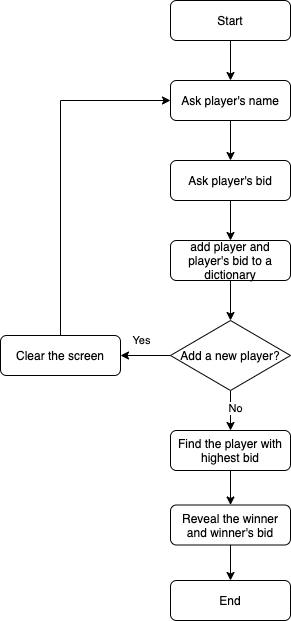

The diagram above was exported from draw.io. Its source (the exported page's mxGraphModel, read from the mxfile embedded in the PNG):
<mxGraphModel dx="946" dy="672" grid="1" gridSize="10" guides="1" tooltips="1" connect="1" arrows="1" fold="1" page="1" pageScale="1" pageWidth="827" pageHeight="1169" math="0" shadow="0">
  <root>
    <mxCell id="WIyWlLk6GJQsqaUBKTNV-0" />
    <mxCell id="WIyWlLk6GJQsqaUBKTNV-1" parent="WIyWlLk6GJQsqaUBKTNV-0" />
    <mxCell id="bMklN7V-Y6BEDxGsvsCL-7" value="" style="edgeStyle=orthogonalEdgeStyle;rounded=0;orthogonalLoop=1;jettySize=auto;html=1;" edge="1" parent="WIyWlLk6GJQsqaUBKTNV-1" source="WIyWlLk6GJQsqaUBKTNV-3" target="bMklN7V-Y6BEDxGsvsCL-6">
      <mxGeometry relative="1" as="geometry" />
    </mxCell>
    <mxCell id="WIyWlLk6GJQsqaUBKTNV-3" value="Start" style="rounded=1;whiteSpace=wrap;html=1;fontSize=12;glass=0;strokeWidth=1;shadow=0;" parent="WIyWlLk6GJQsqaUBKTNV-1" vertex="1">
      <mxGeometry x="330" y="80" width="120" height="40" as="geometry" />
    </mxCell>
    <mxCell id="bMklN7V-Y6BEDxGsvsCL-3" value="" style="edgeStyle=orthogonalEdgeStyle;rounded=0;orthogonalLoop=1;jettySize=auto;html=1;" edge="1" parent="WIyWlLk6GJQsqaUBKTNV-1" source="bMklN7V-Y6BEDxGsvsCL-0" target="bMklN7V-Y6BEDxGsvsCL-2">
      <mxGeometry relative="1" as="geometry" />
    </mxCell>
    <mxCell id="bMklN7V-Y6BEDxGsvsCL-0" value="Ask player's bid" style="rounded=1;whiteSpace=wrap;html=1;fontSize=12;glass=0;strokeWidth=1;shadow=0;" vertex="1" parent="WIyWlLk6GJQsqaUBKTNV-1">
      <mxGeometry x="330" y="240" width="120" height="40" as="geometry" />
    </mxCell>
    <mxCell id="bMklN7V-Y6BEDxGsvsCL-5" value="" style="edgeStyle=orthogonalEdgeStyle;rounded=0;orthogonalLoop=1;jettySize=auto;html=1;" edge="1" parent="WIyWlLk6GJQsqaUBKTNV-1" source="bMklN7V-Y6BEDxGsvsCL-2" target="bMklN7V-Y6BEDxGsvsCL-4">
      <mxGeometry relative="1" as="geometry" />
    </mxCell>
    <mxCell id="bMklN7V-Y6BEDxGsvsCL-2" value="add player and player's bid to a dictionary" style="rounded=1;whiteSpace=wrap;html=1;fontSize=12;glass=0;strokeWidth=1;shadow=0;" vertex="1" parent="WIyWlLk6GJQsqaUBKTNV-1">
      <mxGeometry x="330" y="320" width="120" height="40" as="geometry" />
    </mxCell>
    <mxCell id="bMklN7V-Y6BEDxGsvsCL-10" value="" style="edgeStyle=orthogonalEdgeStyle;rounded=0;orthogonalLoop=1;jettySize=auto;html=1;" edge="1" parent="WIyWlLk6GJQsqaUBKTNV-1" source="bMklN7V-Y6BEDxGsvsCL-4" target="bMklN7V-Y6BEDxGsvsCL-9">
      <mxGeometry relative="1" as="geometry" />
    </mxCell>
    <mxCell id="bMklN7V-Y6BEDxGsvsCL-13" value="Yes" style="edgeLabel;html=1;align=center;verticalAlign=middle;resizable=0;points=[];" vertex="1" connectable="0" parent="bMklN7V-Y6BEDxGsvsCL-10">
      <mxGeometry x="-0.15" y="-4" relative="1" as="geometry">
        <mxPoint x="-9" y="-12" as="offset" />
      </mxGeometry>
    </mxCell>
    <mxCell id="bMklN7V-Y6BEDxGsvsCL-17" value="" style="edgeStyle=orthogonalEdgeStyle;rounded=0;orthogonalLoop=1;jettySize=auto;html=1;" edge="1" parent="WIyWlLk6GJQsqaUBKTNV-1" source="bMklN7V-Y6BEDxGsvsCL-4" target="bMklN7V-Y6BEDxGsvsCL-16">
      <mxGeometry relative="1" as="geometry" />
    </mxCell>
    <mxCell id="bMklN7V-Y6BEDxGsvsCL-18" value="No" style="edgeLabel;html=1;align=center;verticalAlign=middle;resizable=0;points=[];" vertex="1" connectable="0" parent="bMklN7V-Y6BEDxGsvsCL-17">
      <mxGeometry x="-0.175" y="4" relative="1" as="geometry">
        <mxPoint as="offset" />
      </mxGeometry>
    </mxCell>
    <mxCell id="bMklN7V-Y6BEDxGsvsCL-4" value="Add a new player?" style="rhombus;whiteSpace=wrap;html=1;rounded=0;shadow=0;strokeWidth=1;glass=0;" vertex="1" parent="WIyWlLk6GJQsqaUBKTNV-1">
      <mxGeometry x="330" y="400" width="120" height="70" as="geometry" />
    </mxCell>
    <mxCell id="bMklN7V-Y6BEDxGsvsCL-8" value="" style="edgeStyle=orthogonalEdgeStyle;rounded=0;orthogonalLoop=1;jettySize=auto;html=1;" edge="1" parent="WIyWlLk6GJQsqaUBKTNV-1" source="bMklN7V-Y6BEDxGsvsCL-6" target="bMklN7V-Y6BEDxGsvsCL-0">
      <mxGeometry relative="1" as="geometry" />
    </mxCell>
    <mxCell id="bMklN7V-Y6BEDxGsvsCL-6" value="Ask player's name" style="rounded=1;whiteSpace=wrap;html=1;fontSize=12;glass=0;strokeWidth=1;shadow=0;" vertex="1" parent="WIyWlLk6GJQsqaUBKTNV-1">
      <mxGeometry x="330" y="160" width="120" height="40" as="geometry" />
    </mxCell>
    <mxCell id="bMklN7V-Y6BEDxGsvsCL-24" value="" style="edgeStyle=orthogonalEdgeStyle;rounded=0;orthogonalLoop=1;jettySize=auto;html=1;" edge="1" parent="WIyWlLk6GJQsqaUBKTNV-1" source="bMklN7V-Y6BEDxGsvsCL-9" target="bMklN7V-Y6BEDxGsvsCL-6">
      <mxGeometry relative="1" as="geometry">
        <Array as="points">
          <mxPoint x="220" y="180" />
        </Array>
      </mxGeometry>
    </mxCell>
    <mxCell id="bMklN7V-Y6BEDxGsvsCL-9" value="Clear the screen" style="whiteSpace=wrap;html=1;rounded=1;shadow=0;strokeWidth=1;glass=0;" vertex="1" parent="WIyWlLk6GJQsqaUBKTNV-1">
      <mxGeometry x="160" y="415" width="120" height="40" as="geometry" />
    </mxCell>
    <mxCell id="bMklN7V-Y6BEDxGsvsCL-21" value="" style="edgeStyle=orthogonalEdgeStyle;rounded=0;orthogonalLoop=1;jettySize=auto;html=1;" edge="1" parent="WIyWlLk6GJQsqaUBKTNV-1" source="bMklN7V-Y6BEDxGsvsCL-16" target="bMklN7V-Y6BEDxGsvsCL-20">
      <mxGeometry relative="1" as="geometry" />
    </mxCell>
    <mxCell id="bMklN7V-Y6BEDxGsvsCL-16" value="Find the player with highest bid" style="whiteSpace=wrap;html=1;rounded=1;shadow=0;strokeWidth=1;glass=0;" vertex="1" parent="WIyWlLk6GJQsqaUBKTNV-1">
      <mxGeometry x="330" y="510" width="120" height="40" as="geometry" />
    </mxCell>
    <mxCell id="bMklN7V-Y6BEDxGsvsCL-23" value="" style="edgeStyle=orthogonalEdgeStyle;rounded=0;orthogonalLoop=1;jettySize=auto;html=1;" edge="1" parent="WIyWlLk6GJQsqaUBKTNV-1" source="bMklN7V-Y6BEDxGsvsCL-20" target="bMklN7V-Y6BEDxGsvsCL-22">
      <mxGeometry relative="1" as="geometry" />
    </mxCell>
    <mxCell id="bMklN7V-Y6BEDxGsvsCL-20" value="Reveal the winner and winner's bid" style="whiteSpace=wrap;html=1;rounded=1;shadow=0;strokeWidth=1;glass=0;" vertex="1" parent="WIyWlLk6GJQsqaUBKTNV-1">
      <mxGeometry x="330" y="584.5" width="120" height="40" as="geometry" />
    </mxCell>
    <mxCell id="bMklN7V-Y6BEDxGsvsCL-22" value="End" style="whiteSpace=wrap;html=1;rounded=1;shadow=0;strokeWidth=1;glass=0;" vertex="1" parent="WIyWlLk6GJQsqaUBKTNV-1">
      <mxGeometry x="330" y="660" width="120" height="40" as="geometry" />
    </mxCell>
  </root>
</mxGraphModel>